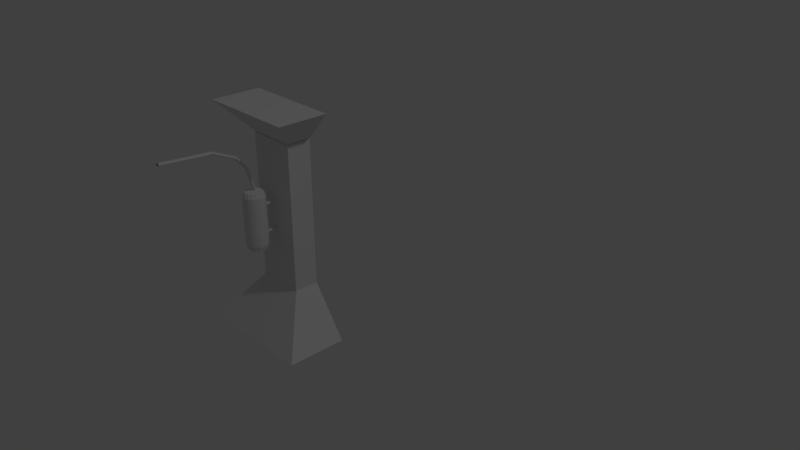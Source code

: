 # Source: trap_flame_ma.blend  (saved by Blender 2.78.0; exported with 4.5.12 LTS)
import bpy
from mathutils import Matrix  # noqa: F401  (used for matrix-valued properties, if any)

bpy.ops.wm.read_factory_settings(use_empty=True)
scene = bpy.context.scene
scene.name = 'Scene'

# ---- collections
col_collection_1 = bpy.data.collections.new('Collection 1'); scene.collection.children.link(col_collection_1)

# ---- world
world_world = bpy.data.worlds.new('World'); scene.world = world_world
world_world.color = (0.05088, 0.05088, 0.05088)
world_world.use_sun_shadow = False
world_world.sun_shadow_jitter_overblur = 0.0
world_world.cycles.sampling_method = 'MANUAL'

# ---- cameras
cam_camera = bpy.data.cameras.new('Camera')
cam_camera.clip_end = 100.0
cam_camera.lens = 35.0
cam_camera.sensor_width = 32.0
cam_camera.sensor_height = 18.0
cam_camera.ortho_scale = 7.314
cam_camera.dof.focus_distance = 0.0
cam_camera.dof.aperture_fstop = 128.0

# ---- lights
light_lamp = bpy.data.lights.new('Lamp', 'POINT')
light_lamp.transmission_factor = 0.0
light_lamp.cutoff_distance = 30.0
light_lamp.energy = 100.0
light_lamp.shadow_buffer_clip_start = 1.001
light_lamp.shadow_soft_size = 0.1
light_lamp.shadow_maximum_resolution = 0.006
light_lamp.use_absolute_resolution = True

# ---- meshes
me_cylinder_002 = bpy.data.meshes.new('Cylinder.002')
me_cylinder_002.from_pydata([(0.0, 1.0, -1.0), (0.0, 1.0, 1.0), (0.3827, 0.9239, -1.0), (0.3827, 0.9239, 1.0), (0.7071, 0.7071, -1.0), (0.7071, 0.7071, 1.0), (0.9239, 0.3827, -1.0), (0.9239, 0.3827, 1.0), (1.0, -4.371e-08, -1.0), (1.0, -4.371e-08, 1.0), (0.9239, -0.3827, -1.0), (0.9239, -0.3827, 1.0), (0.7071, -0.7071, -1.0), (0.7071, -0.7071, 1.0), (0.3827, -0.9239, -1.0), (0.3827, -0.9239, 1.0), (1.51e-07, -1.0, -1.0), (1.51e-07, -1.0, 1.0), (-0.3827, -0.9239, -1.0), (-0.3827, -0.9239, 1.0), (-0.7071, -0.7071, -1.0), (-0.7071, -0.7071, 1.0), (-0.9239, -0.3827, -1.0), (-0.9239, -0.3827, 1.0), (-1.0, 1.192e-08, -1.0), (-1.0, 1.192e-08, 1.0), (-0.9239, 0.3827, -1.0), (-0.9239, 0.3827, 1.0), (-0.7071, 0.7071, -1.0), (-0.7071, 0.7071, 1.0), (-0.3827, 0.9239, -1.0), (-0.3827, 0.9239, 1.0)], [], [(0, 1, 3, 2), (2, 3, 5, 4), (4, 5, 7, 6), (6, 7, 9, 8), (8, 9, 11, 10), (10, 11, 13, 12), (12, 13, 15, 14), (14, 15, 17, 16), (16, 17, 19, 18), (18, 19, 21, 20), (20, 21, 23, 22), (22, 23, 25, 24), (24, 25, 27, 26), (26, 27, 29, 28), (3, 1, 31, 29, 27, 25, 23, 21, 19, 17, 15, 13, 11, 9, 7, 5), (28, 29, 31, 30), (30, 31, 1, 0), (0, 2, 4, 6, 8, 10, 12, 14, 16, 18, 20, 22, 24, 26, 28, 30)])
me_cylinder_002.use_remesh_preserve_volume = False
me_cylinder_002.use_remesh_preserve_attributes = False
me_cylinder_002.use_mirror_vertex_groups = False
me_cylinder_002.update()
me_cylinder = bpy.data.meshes.new('Cylinder')
me_cylinder.from_pydata([(0.0, 0.02, -0.25), (0.0, 0.02, 0.25), (0.007654, 0.01848, -0.25), (0.007654, 0.01848, 0.25), (0.01414, 0.01414, -0.25), (0.01414, 0.01414, 0.25), (0.01848, 0.007654, -0.25), (0.01848, 0.007654, 0.25), (0.02, -8.742e-10, -0.25), (0.02, -8.742e-10, 0.25), (0.01848, -0.007654, -0.25), (0.01848, -0.007654, 0.25), (0.01414, -0.01414, -0.25), (0.01414, -0.01414, 0.25), (0.007654, -0.01848, -0.25), (0.007654, -0.01848, 0.25), (3.02e-09, -0.02, -0.25), (3.02e-09, -0.02, 0.25), (-0.007654, -0.01848, -0.25), (-0.007654, -0.01848, 0.25), (-0.01414, -0.01414, -0.25), (-0.01414, -0.01414, 0.25), (-0.01848, -0.007654, -0.25), (-0.01848, -0.007654, 0.25), (-0.02, 2.385e-10, -0.25), (-0.02, 2.385e-10, 0.25), (-0.01848, 0.007654, -0.25), (-0.01848, 0.007654, 0.25), (-0.01414, 0.01414, -0.25), (-0.01414, 0.01414, 0.25), (-0.007654, 0.01848, -0.25), (-0.007654, 0.01848, 0.25), (0.0, 0.02, -0.125), (0.007654, 0.01848, -0.125), (0.01414, 0.01414, -0.125), (0.01848, 0.007654, -0.125), (0.02, -8.742e-10, -0.125), (0.01848, -0.007654, -0.125), (0.01414, -0.01414, -0.125), (0.007654, -0.01848, -0.125), (3.02e-09, -0.02, -0.125), (-0.007654, -0.01848, -0.125), (-0.01414, -0.01414, -0.125), (-0.01848, -0.007654, -0.125), (-0.02, 2.385e-10, -0.125), (-0.01848, 0.007654, -0.125), (-0.01414, 0.01414, -0.125), (-0.007654, 0.01848, -0.125), (0.0, 0.02, 0.1562), (0.007654, 0.01848, 0.1562), (0.01414, 0.01414, 0.1562), (0.01848, 0.007654, 0.1562), (0.02, -8.742e-10, 0.1562), (0.01848, -0.007654, 0.1562), (0.01414, -0.01414, 0.1562), (0.007654, -0.01848, 0.1562), (3.02e-09, -0.02, 0.1562), (-0.007654, -0.01848, 0.1562), (-0.01414, -0.01414, 0.1562), (-0.01848, -0.007654, 0.1562), (-0.02, 2.385e-10, 0.1562), (-0.01848, 0.007654, 0.1562), (-0.01414, 0.01414, 0.1562), (-0.007654, 0.01848, 0.1562)], [], [(48, 1, 3, 49), (49, 3, 5, 50), (50, 5, 7, 51), (51, 7, 9, 52), (52, 9, 11, 53), (53, 11, 13, 54), (54, 13, 15, 55), (55, 15, 17, 56), (56, 17, 19, 57), (57, 19, 21, 58), (58, 21, 23, 59), (59, 23, 25, 60), (60, 25, 27, 61), (61, 27, 29, 62), (3, 1, 31, 29, 27, 25, 23, 21, 19, 17, 15, 13, 11, 9, 7, 5), (62, 29, 31, 63), (63, 31, 1, 48), (0, 2, 4, 6, 8, 10, 12, 14, 16, 18, 20, 22, 24, 26, 28, 30), (30, 47, 32, 0), (28, 46, 47, 30), (26, 45, 46, 28), (24, 44, 45, 26), (22, 43, 44, 24), (20, 42, 43, 22), (18, 41, 42, 20), (16, 40, 41, 18), (14, 39, 40, 16), (12, 38, 39, 14), (10, 37, 38, 12), (8, 36, 37, 10), (6, 35, 36, 8), (4, 34, 35, 6), (2, 33, 34, 4), (0, 32, 33, 2), (47, 63, 48, 32), (46, 62, 63, 47), (45, 61, 62, 46), (44, 60, 61, 45), (43, 59, 60, 44), (42, 58, 59, 43), (41, 57, 58, 42), (40, 56, 57, 41), (39, 55, 56, 40), (38, 54, 55, 39), (37, 53, 54, 38), (36, 52, 53, 37), (35, 51, 52, 36), (34, 50, 51, 35), (33, 49, 50, 34), (32, 48, 49, 33)])
me_cylinder.use_remesh_preserve_volume = False
me_cylinder.use_remesh_preserve_attributes = False
me_cylinder.use_mirror_vertex_groups = False
me_cylinder.update()
me_cylinder_001 = bpy.data.meshes.new('Cylinder.001')
me_cylinder_001.from_pydata([(0.0, 0.02, -0.25), (0.0, 0.02, 0.25), (0.007654, 0.01848, -0.25), (0.007654, 0.01848, 0.25), (0.01414, 0.01414, -0.25), (0.01414, 0.01414, 0.25), (0.01848, 0.007654, -0.25), (0.01848, 0.007654, 0.25), (0.02, -8.742e-10, -0.25), (0.02, -8.742e-10, 0.25), (0.01848, -0.007654, -0.25), (0.01848, -0.007654, 0.25), (0.01414, -0.01414, -0.25), (0.01414, -0.01414, 0.25), (0.007654, -0.01848, -0.25), (0.007654, -0.01848, 0.25), (3.02e-09, -0.02, -0.25), (3.02e-09, -0.02, 0.25), (-0.007654, -0.01848, -0.25), (-0.007654, -0.01848, 0.25), (-0.01414, -0.01414, -0.25), (-0.01414, -0.01414, 0.25), (-0.01848, -0.007654, -0.25), (-0.01848, -0.007654, 0.25), (-0.02, 2.385e-10, -0.25), (-0.02, 2.385e-10, 0.25), (-0.01848, 0.007654, -0.25), (-0.01848, 0.007654, 0.25), (-0.01414, 0.01414, -0.25), (-0.01414, 0.01414, 0.25), (-0.007654, 0.01848, -0.25), (-0.007654, 0.01848, 0.25)], [], [(0, 1, 3, 2), (2, 3, 5, 4), (4, 5, 7, 6), (6, 7, 9, 8), (8, 9, 11, 10), (10, 11, 13, 12), (12, 13, 15, 14), (14, 15, 17, 16), (16, 17, 19, 18), (18, 19, 21, 20), (20, 21, 23, 22), (22, 23, 25, 24), (24, 25, 27, 26), (26, 27, 29, 28), (3, 1, 31, 29, 27, 25, 23, 21, 19, 17, 15, 13, 11, 9, 7, 5), (28, 29, 31, 30), (30, 31, 1, 0), (0, 2, 4, 6, 8, 10, 12, 14, 16, 18, 20, 22, 24, 26, 28, 30)])
me_cylinder_001.use_remesh_preserve_volume = False
me_cylinder_001.use_remesh_preserve_attributes = False
me_cylinder_001.use_mirror_vertex_groups = False
me_cylinder_001.update()
me_cube_001 = bpy.data.meshes.new('Cube.001')
me_cube_001.from_pydata([(-1.0, -1.0, 1.192e-07), (-0.4111, -0.4111, 2.0), (1.0, -1.0, 1.192e-07), (0.4111, -0.4111, 2.0), (-1.0, 0.0, 1.192e-07), (-0.4111, 0.0, 2.0), (1.0, 0.0, 1.192e-07), (0.4111, 0.0, 2.0)], [], [(6, 7, 3, 2), (2, 3, 1, 0), (4, 6, 2, 0), (7, 5, 1, 3), (0, 1, 5, 4)])
me_cube_001.use_remesh_preserve_volume = False
me_cube_001.use_remesh_preserve_attributes = False
me_cube_001.use_mirror_vertex_groups = False
me_cube_001.update()
me_cube_004 = bpy.data.meshes.new('Cube.004')
me_cube_004.from_pydata([(-1.0, -1.0, -1.0), (-1.0, -1.0, 1.0), (-1.0, 1.0, -1.0), (-1.0, 1.0, 1.0), (1.0, -1.0, -1.0), (1.0, -1.0, 1.0), (1.0, 1.0, -1.0), (1.0, 1.0, 1.0), (-1.0, -1.0, -1.0), (-1.0, -1.0, 1.0), (1.0, -1.0, -1.0), (1.0, -1.0, 1.0), (-1.0, 1.0, 1.0), (1.0, 1.0, -1.0), (-1.0, 1.0, -1.0), (1.0, 1.0, 1.0), (1.711, -1.0, 1.711), (1.711, -1.0, -1.711), (-1.711, -1.0, -1.711), (-1.711, -1.0, 1.711), (1.711, -1.332, 1.711), (1.711, -1.332, -1.711), (-1.711, -1.332, -1.711), (-1.711, -1.332, 1.711), (1.711, -1.0, -1.711), (-1.711, -1.0, -1.711), (-1.711, -1.0, 1.711), (1.711, -1.0, 1.711), (1.711, -1.332, -1.711), (-1.711, -1.332, -1.711), (-1.711, -1.332, 1.711), (1.711, -1.332, 1.711), (-1.0, -1.0, -1.0), (1.0, -1.0, 1.0), (-1.0, -1.0, 1.0), (1.0, -1.0, -1.0)], [], [(14, 12, 3, 2), (2, 3, 7, 6), (10, 11, 5, 4), (5, 1, 17, 18), (8, 10, 4, 0), (11, 9, 1, 5), (33, 34, 9, 11), (32, 35, 10, 8), (35, 33, 11, 10), (0, 1, 9, 8), (6, 7, 15, 13), (2, 6, 13, 14), (7, 3, 12, 15), (32, 34, 12, 14), (29, 28, 21, 22), (4, 5, 18, 19), (1, 0, 16, 17), (0, 4, 19, 16), (23, 22, 21, 20), (30, 29, 22, 23), (31, 30, 23, 20), (28, 31, 20, 21), (17, 16, 27, 24), (16, 19, 26, 27), (19, 18, 25, 26), (18, 17, 24, 25), (24, 27, 31, 28), (27, 26, 30, 31), (26, 25, 29, 30), (25, 24, 28, 29), (8, 9, 34, 32), (13, 15, 33, 35), (14, 13, 35, 32), (15, 12, 34, 33)])
me_cube_004.use_remesh_preserve_volume = False
me_cube_004.use_remesh_preserve_attributes = False
me_cube_004.use_mirror_vertex_groups = False
me_cube_004.update()
me_cube_002 = bpy.data.meshes.new('Cube.002')
me_cube_002.from_pydata([(-1.0, -1.0, -1.0), (-1.0, -1.0, 1.0), (1.0, -1.0, -1.0), (1.0, -1.0, 1.0), (-1.0, 0.0, -1.0), (-1.0, 0.0, 1.0), (1.0, 0.0, -1.0), (1.0, 0.0, 1.0)], [], [(6, 7, 3, 2), (2, 3, 1, 0), (4, 6, 2, 0), (7, 5, 1, 3), (0, 1, 5, 4)])
me_cube_002.use_remesh_preserve_volume = False
me_cube_002.use_remesh_preserve_attributes = False
me_cube_002.use_mirror_vertex_groups = False
me_cube_002.update()

# ---- curves / text
cu_beziercurve_001 = bpy.data.curves.new('BezierCurve.001', 'CURVE')
cu_beziercurve_001.dimensions = '3D'
_sp = cu_beziercurve_001.splines.new('BEZIER'); _sp.bezier_points.add(2)
_sp.bezier_points.foreach_set('co', [-1.56, -3.685, -0.0002019, -0.9785, -0.6414, 0.0161, 0.8813, 0.163, 0.03295])
_sp.bezier_points.foreach_set('handle_left', [-1.788, -4.874, -0.006567, -1.735, -1.585, 0.006812, 0.1552, -0.151, 0.02637])
_sp.bezier_points.foreach_set('handle_right', [-1.333, -2.497, 0.006163, -0.4837, -0.02414, 0.02218, 1.607, 0.4771, 0.03952])
for _p, _l, _r in zip(_sp.bezier_points, ['AUTO', 'AUTO', 'AUTO'], ['AUTO', 'AUTO', 'AUTO']): _p.handle_left_type = _l; _p.handle_right_type = _r
_sp.order_u = 0
_sp.order_v = 0
_sp.resolution_u = 3
cu_beziercurve_001.use_path = True
cu_beziercurve_001.use_path_clamp = True
cu_beziercurve_001.bevel_resolution = 1
cu_beziercurve_001.extrude = 0.05
cu_beziercurve_001.bevel_depth = 0.05
cu_beziercurve_001.resolution_u = 3
cu_beziercurve_001.fill_mode = 'FULL'

# ---- objects
ob_flamethrower = bpy.data.objects.new('flamethrower', me_cylinder_002)
ob_empty = bpy.data.objects.new('Empty', None)
ob_beziercurve = bpy.data.objects.new('BezierCurve', cu_beziercurve_001)
ob_cylinder = bpy.data.objects.new('Cylinder', me_cylinder)
ob_cylinder_001 = bpy.data.objects.new('Cylinder.001', me_cylinder_001)
ob_cube = bpy.data.objects.new('Cube', me_cube_001)
ob_cube_003 = bpy.data.objects.new('Cube.003', me_cube_004)
ob_cube_002 = bpy.data.objects.new('Cube.002', me_cube_001)
ob_cube_001 = bpy.data.objects.new('Cube.001', me_cube_002)
ob_lamp = bpy.data.objects.new('Lamp', light_lamp)
ob_camera = bpy.data.objects.new('Camera', cam_camera)

# ---- transforms, parenting, visibility, modifiers, constraints
ob_flamethrower.location = (0.0, -0.6337, 0.85)
ob_flamethrower.rotation_euler = (1.571, -0.0, 0.0)
ob_flamethrower.scale = (0.02828, 0.02828, 0.07761)
ob_flamethrower.hide_viewport = True
ob_flamethrower.hide_render = True
ob_flamethrower.lineart.crease_threshold = 0.0
ob_empty.location = (0.0, 0.0, 0.0)
ob_empty.empty_image_offset = (0.0, 0.0)
ob_empty.lineart.crease_threshold = 0.0
ob_beziercurve.location = (-0.0009598, -0.1926, 0.673)
ob_beziercurve.rotation_euler = (-0.0, 1.571, 0.0)
ob_beziercurve.scale = (0.09818, 0.09818, 0.09818)
ob_beziercurve.lineart.crease_threshold = 0.0
ob_cylinder.location = (0.0, -0.1913, 0.5007)
ob_cylinder.scale = (2.275, 2.275, 0.5184)
ob_cylinder.lineart.crease_threshold = 0.0
_m = ob_cylinder.modifiers.new('Subsurf', 'SUBSURF')
_m.uv_smooth = 'PRESERVE_CORNERS'
_m.quality = 1
_m.render_levels = 1
_m.show_only_control_edges = False
ob_cylinder_001.location = (0.0, -0.1379, 0.4407)
ob_cylinder_001.rotation_euler = (1.571, -0.0, 0.0)
ob_cylinder_001.scale = (0.3126, 0.3126, 0.1808)
ob_cylinder_001.lineart.crease_threshold = 0.0
_m = ob_cylinder_001.modifiers.new('Array', 'ARRAY')
_m.constant_offset_displace = (0.0, 0.0, 0.0)
_m.relative_offset_displace = (0.0, 9.0, 0.0)
ob_cube.location = (0.0, 0.0, 0.0)
ob_cube.scale = (0.246, 0.246, 0.1)
ob_cube.lineart.crease_threshold = 0.0
ob_cube_003.location = (0.0, -0.3, 0.85)
ob_cube_003.scale = (0.025, 0.25, 0.025)
ob_cube_003.hide_render = True
ob_cube_003.lineart.crease_threshold = 0.0
_m = ob_cube_003.modifiers.new('Subsurf', 'SUBSURF')
_m.uv_smooth = 'PRESERVE_CORNERS'
_m.quality = 1
_m.render_levels = 1
_m.show_only_control_edges = False
_m = ob_cube_003.modifiers.new('Boolean', 'BOOLEAN')
_m.object = ob_flamethrower
_m.solver = 'FAST'
ob_cube_002.location = (0.0, 0.0, 0.9229)
ob_cube_002.rotation_euler = (-0.0, 3.142, -0.0)
ob_cube_002.scale = (0.2038, 0.2038, 0.06793)
ob_cube_002.lineart.crease_threshold = 0.0
ob_cube_001.location = (0.0, 0.0, 0.5)
ob_cube_001.scale = (0.1, 0.1, 0.3)
ob_cube_001.lineart.crease_threshold = 0.0
ob_lamp.location = (4.076, 1.005, 5.904)
ob_lamp.rotation_euler = (0.6503, 0.05522, 1.866)
ob_lamp.lock_rotations_4d = False
ob_lamp.empty_display_type = 'ARROWS'
ob_lamp.color = (0.0, 0.0, 0.0, 0.0)
ob_lamp.lineart.crease_threshold = 0.0
ob_camera.location = (2.491, -1.804, 1.934)
ob_camera.rotation_euler = (1.109, 0.0, 0.8149)
ob_camera.lock_rotations_4d = False
ob_camera.empty_display_type = 'ARROWS'
ob_camera.color = (0.0, 0.0, 0.0, 0.0)
ob_camera.display_type = 'WIRE'
ob_camera.lineart.crease_threshold = 0.0

# ---- collection membership
col_collection_1.objects.link(ob_flamethrower)
col_collection_1.objects.link(ob_empty)
col_collection_1.objects.link(ob_beziercurve)
col_collection_1.objects.link(ob_cylinder)
col_collection_1.objects.link(ob_cylinder_001)
col_collection_1.objects.link(ob_cube)
col_collection_1.objects.link(ob_cube_003)
col_collection_1.objects.link(ob_cube_002)
col_collection_1.objects.link(ob_cube_001)
col_collection_1.objects.link(ob_lamp)
col_collection_1.objects.link(ob_camera)

# ---- scene / render settings (as saved in the file)
scene.camera = ob_camera
scene.frame_start = 1; scene.frame_end = 250; scene.frame_set(1)
scene.render.engine = 'BLENDER_EEVEE_NEXT'
scene.render.resolution_percentage = 50
scene.render.dither_intensity = 0.0
scene.cycles.use_denoising = False
scene.cycles.samples = 128
scene.cycles.sampling_pattern = 'TABULATED_SOBOL'
scene.cycles.light_sampling_threshold = 0.0
scene.cycles.use_adaptive_sampling = False
scene.cycles.use_light_tree = False
scene.cycles.blur_glossy = 0.0
scene.cycles.sample_clamp_indirect = 0.0
scene.view_settings.view_transform = 'Standard'
bpy.context.view_layer.update()
